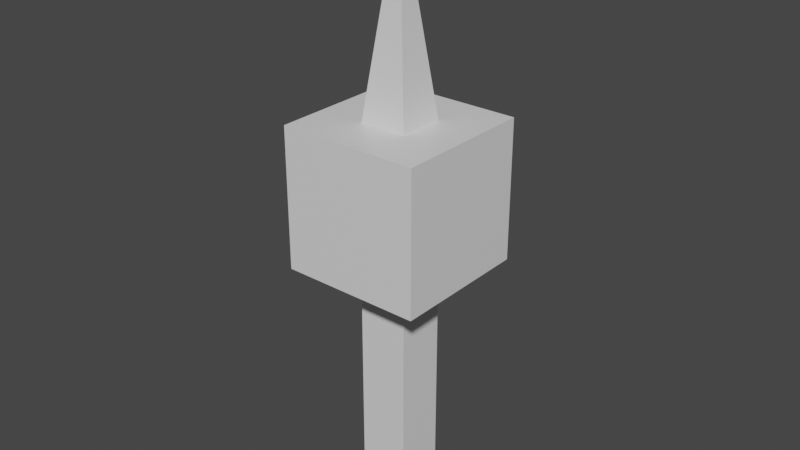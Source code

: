 # Source: telecos.blend  (saved by Blender 2.81.16; exported with 4.5.12 LTS)
import bpy
from mathutils import Matrix  # noqa: F401  (used for matrix-valued properties, if any)

bpy.ops.wm.read_factory_settings(use_empty=True)
scene = bpy.context.scene
scene.name = 'Scene'

# ---- collections
col_collection = bpy.data.collections.new('Collection'); scene.collection.children.link(col_collection)

# ---- materials (node trees are filled in below, after node groups)
mat_material = bpy.data.materials.new('Material')
mat_material.alpha_threshold = 0.0
mat_material.use_transparent_shadow = False
mat_material.line_color = (0.0, 0.0, 0.0, 1.0)

# ---- material node trees
mat_material.use_nodes = True; mat_material.node_tree.nodes.clear()
_N = mat_material.node_tree.nodes; _L = mat_material.node_tree.links
n0 = _N.new('ShaderNodeOutputMaterial'); n0.name = 'Material Output'; n0.location = (300, 300)
n1 = _N.new('ShaderNodeBsdfPrincipled'); n1.name = 'Principled BSDF'; n1.location = (10, 300)
n1.distribution = 'GGX'
n1.subsurface_method = 'BURLEY'
n1.inputs[2].default_value = 0.4
n1.inputs[3].default_value = 1.45
n1.inputs[27].default_value = (0.0, 0.0, 0.0, 1.0)
n1.inputs[28].default_value = 1.0
_L.new(n1.outputs[0], n0.inputs[0])
n0.is_active_output = True

# ---- world
world_world = bpy.data.worlds.new('World'); scene.world = world_world
world_world.use_nodes = True; world_world.node_tree.nodes.clear()
_N = world_world.node_tree.nodes; _L = world_world.node_tree.links
n0 = _N.new('ShaderNodeOutputWorld'); n0.name = 'World Output'; n0.location = (300, 300)
n1 = _N.new('ShaderNodeBackground'); n1.name = 'Background'; n1.location = (10, 300)
n1.inputs[0].default_value = (0.05088, 0.05088, 0.05088, 1.0)
_L.new(n1.outputs[0], n0.inputs[0])
n0.is_active_output = True
world_world.color = (0.05088, 0.05088, 0.05088)
world_world.use_sun_shadow = False
world_world.sun_shadow_jitter_overblur = 0.0

# ---- meshes
me_cube = bpy.data.meshes.new('Cube')
me_cube.from_pydata([(0.3345, 0.3345, 5.619), (0.3576, 0.3576, 3.619), (0.3345, -0.3345, 5.619), (0.3576, -0.3576, 3.619), (-0.3345, 0.3345, 5.619), (-0.3576, 0.3576, 3.619), (-0.3345, -0.3345, 5.619), (-0.3576, -0.3576, 3.619), (1.0, 1.0, 4.619), (-1.0, -1.0, 4.619), (1.0, -1.0, 4.619), (-1.0, 1.0, 4.619), (-1.0, 1.0, 3.619), (-1.0, -1.0, 3.619), (1.0, 1.0, 3.619), (1.0, -1.0, 3.619), (-0.3576, 0.3576, 0.03235), (-0.3576, -0.3576, 0.03235), (0.3576, 0.3576, 0.03235), (0.3576, -0.3576, 0.03235), (1.0, -1.0, 5.619), (-1.0, -1.0, 5.619), (1.0, 1.0, 5.619), (-1.0, 1.0, 5.619), (0.0, 0.0, 8.349)], [], [(4, 6, 24), (10, 20, 21, 9), (9, 21, 23, 11), (7, 5, 16, 17), (8, 22, 20, 10), (11, 23, 22, 8), (12, 11, 8, 14), (14, 8, 10, 15), (13, 9, 11, 12), (15, 10, 9, 13), (5, 7, 13, 12), (1, 5, 12, 14), (7, 3, 15, 13), (3, 1, 14, 15), (16, 18, 19, 17), (1, 3, 19, 18), (5, 1, 18, 16), (3, 7, 17, 19), (2, 6, 21, 20), (0, 2, 20, 22), (6, 4, 23, 21), (4, 0, 22, 23), (6, 2, 24), (0, 4, 24), (2, 0, 24)])
_uv = me_cube.uv_layers.new(name='UVMap')
_uv.uv.foreach_set('vector', [0.7918, 0.5832, 0.7918, 0.6668, 0.7918, 0.5832, 0.5, 0.75, 0.625, 0.75, 0.625, 1.0, 0.5, 1.0, 0.5, 0.0, 0.625, 0.0, 0.625, 0.25, 0.5, 0.25, 0.2053, 0.6697, 0.2053, 0.5803, 0.2053, 0.5803, 0.2053, 0.6697, 0.5, 0.5, 0.625, 0.5, 0.625, 0.75, 0.5, 0.75, 0.5, 0.25, 0.625, 0.25, 0.625, 0.5, 0.5, 0.5, 0.375, 0.25, 0.5, 0.25, 0.5, 0.5, 0.375, 0.5, 0.375, 0.5, 0.5, 0.5, 0.5, 0.75, 0.375, 0.75, 0.375, 0.0, 0.5, 0.0, 0.5, 0.25, 0.375, 0.25, 0.375, 0.75, 0.5, 0.75, 0.5, 1.0, 0.375, 1.0, 0.2053, 0.5803, 0.2053, 0.6697, 0.125, 0.75, 0.125, 0.5, 0.2947, 0.5803, 0.2053, 0.5803, 0.125, 0.5, 0.375, 0.5, 0.2053, 0.6697, 0.2947, 0.6697, 0.375, 0.75, 0.125, 0.75, 0.2947, 0.6697, 0.2947, 0.5803, 0.375, 0.5, 0.375, 0.75, 0.2053, 0.5803, 0.2947, 0.5803, 0.2947, 0.6697, 0.2053, 0.6697, 0.2947, 0.5803, 0.2947, 0.6697, 0.2947, 0.6697, 0.2947, 0.5803, 0.2053, 0.5803, 0.2947, 0.5803, 0.2947, 0.5803, 0.2053, 0.5803, 0.2947, 0.6697, 0.2053, 0.6697, 0.2053, 0.6697, 0.2947, 0.6697, 0.7082, 0.6668, 0.7918, 0.6668, 0.875, 0.75, 0.625, 0.75, 0.7082, 0.5832, 0.7082, 0.6668, 0.625, 0.75, 0.625, 0.5, 0.7918, 0.6668, 0.7918, 0.5832, 0.875, 0.5, 0.875, 0.75, 0.7918, 0.5832, 0.7082, 0.5832, 0.625, 0.5, 0.875, 0.5, 0.7918, 0.6668, 0.7082, 0.6668, 0.7918, 0.6668, 0.7082, 0.5832, 0.7918, 0.5832, 0.7082, 0.5832, 0.7082, 0.6668, 0.7082, 0.5832, 0.7082, 0.6668])
me_cube.materials.append(mat_material)
me_cube.use_remesh_preserve_volume = False
me_cube.use_remesh_preserve_attributes = False
me_cube.use_mirror_vertex_groups = False
me_cube.update()

# ---- objects
ob_cube = bpy.data.objects.new('Cube', me_cube)

# ---- transforms, parenting, visibility, modifiers, constraints
ob_cube.location = (0.0, 0.0, 0.0)
ob_cube.lock_rotations_4d = False
ob_cube.empty_display_type = 'ARROWS'
ob_cube.lineart.crease_threshold = 0.0

# ---- collection membership
col_collection.objects.link(ob_cube)

# ---- scene / render settings (as saved in the file)
scene.frame_start = 1; scene.frame_end = 250; scene.frame_set(1)
scene.render.engine = 'BLENDER_EEVEE_NEXT'
scene.cycles.use_denoising = False
scene.cycles.samples = 128
scene.cycles.sampling_pattern = 'TABULATED_SOBOL'
scene.cycles.use_adaptive_sampling = False
scene.cycles.use_light_tree = False
scene.view_settings.view_transform = 'Filmic'
bpy.context.view_layer.update()

# ---- added for rendering (the .blend has no active camera and no usable light): camera, sun
cam_auto = bpy.data.cameras.new('AutoCamera')
cam_auto.lens = 50.0
cam_auto.sensor_width = 36.0
cam_auto.clip_end = 1000.0
ob_auto_camera = bpy.data.objects.new('AutoCamera', cam_auto)
scene.collection.objects.link(ob_auto_camera)
ob_auto_camera.location = (8.12741, -9.75289, 10.6925)
ob_auto_camera.rotation_euler = (1.09748, -7.21219e-08, 0.694738)
scene.camera = ob_auto_camera
light_auto_sun = bpy.data.lights.new('AutoSun', 'SUN')
light_auto_sun.energy = 3.0
light_auto_sun.angle = 0.0523599
ob_auto_sun = bpy.data.objects.new('AutoSun', light_auto_sun)
scene.collection.objects.link(ob_auto_sun)
ob_auto_sun.rotation_euler = (0.872665, 0.174533, 0.523599)
bpy.context.view_layer.update()

